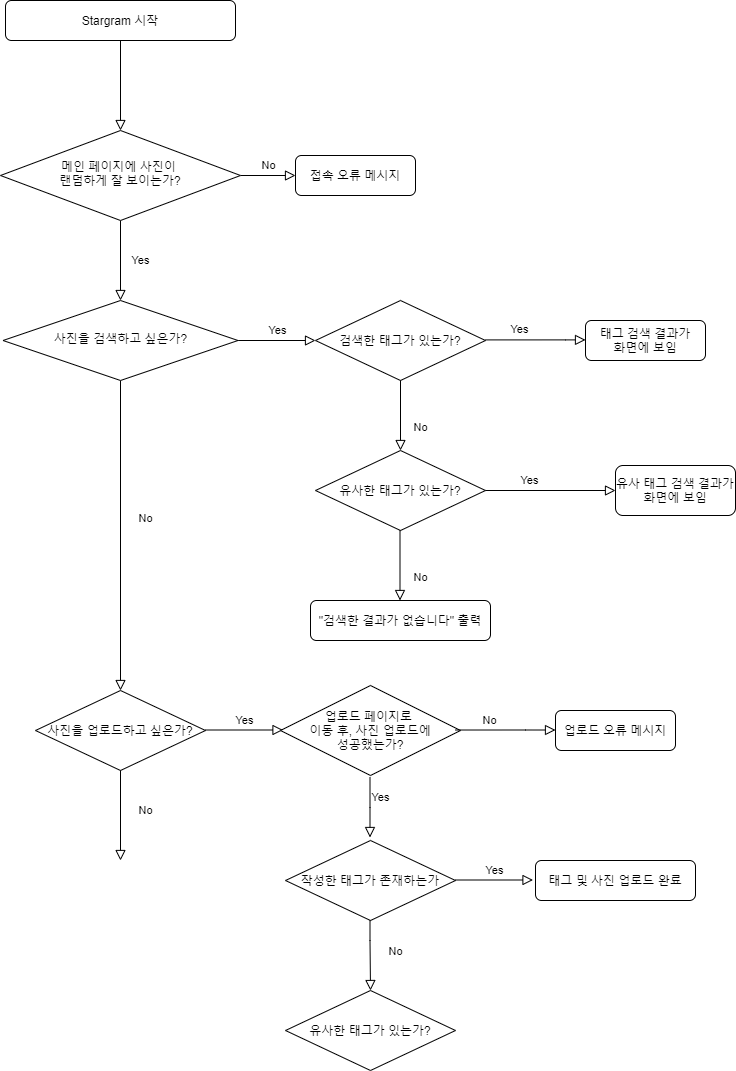

The diagram above was exported from draw.io. Its source (the exported page's mxGraphModel, read from the mxfile embedded in the PNG):
<mxGraphModel dx="782" dy="411" grid="1" gridSize="10" guides="1" tooltips="1" connect="1" arrows="1" fold="1" page="1" pageScale="1" pageWidth="827" pageHeight="1169" math="0" shadow="0">
  <root>
    <mxCell id="WIyWlLk6GJQsqaUBKTNV-0" />
    <mxCell id="WIyWlLk6GJQsqaUBKTNV-1" parent="WIyWlLk6GJQsqaUBKTNV-0" />
    <mxCell id="WIyWlLk6GJQsqaUBKTNV-2" value="" style="rounded=0;html=1;jettySize=auto;orthogonalLoop=1;fontSize=11;endArrow=block;endFill=0;endSize=8;strokeWidth=1;shadow=0;labelBackgroundColor=none;edgeStyle=orthogonalEdgeStyle;" parent="WIyWlLk6GJQsqaUBKTNV-1" source="WIyWlLk6GJQsqaUBKTNV-3" target="WIyWlLk6GJQsqaUBKTNV-6" edge="1">
      <mxGeometry relative="1" as="geometry" />
    </mxCell>
    <mxCell id="WIyWlLk6GJQsqaUBKTNV-3" value="Stargram 시작" style="rounded=1;whiteSpace=wrap;html=1;fontSize=12;glass=0;strokeWidth=1;shadow=0;" parent="WIyWlLk6GJQsqaUBKTNV-1" vertex="1">
      <mxGeometry x="80" y="40" width="230" height="40" as="geometry" />
    </mxCell>
    <mxCell id="WIyWlLk6GJQsqaUBKTNV-4" value="Yes" style="rounded=0;html=1;jettySize=auto;orthogonalLoop=1;fontSize=11;endArrow=block;endFill=0;endSize=8;strokeWidth=1;shadow=0;labelBackgroundColor=none;edgeStyle=orthogonalEdgeStyle;" parent="WIyWlLk6GJQsqaUBKTNV-1" source="WIyWlLk6GJQsqaUBKTNV-6" target="WIyWlLk6GJQsqaUBKTNV-10" edge="1">
      <mxGeometry y="20" relative="1" as="geometry">
        <mxPoint as="offset" />
      </mxGeometry>
    </mxCell>
    <mxCell id="WIyWlLk6GJQsqaUBKTNV-5" value="No" style="edgeStyle=orthogonalEdgeStyle;rounded=0;html=1;jettySize=auto;orthogonalLoop=1;fontSize=11;endArrow=block;endFill=0;endSize=8;strokeWidth=1;shadow=0;labelBackgroundColor=none;" parent="WIyWlLk6GJQsqaUBKTNV-1" source="WIyWlLk6GJQsqaUBKTNV-6" target="WIyWlLk6GJQsqaUBKTNV-7" edge="1">
      <mxGeometry y="10" relative="1" as="geometry">
        <mxPoint as="offset" />
      </mxGeometry>
    </mxCell>
    <mxCell id="WIyWlLk6GJQsqaUBKTNV-6" value="메인 페이지에 사진이 &lt;br&gt;랜덤하게 잘 보이는가?" style="rhombus;whiteSpace=wrap;html=1;shadow=0;fontFamily=Helvetica;fontSize=12;align=center;strokeWidth=1;spacing=6;spacingTop=-4;" parent="WIyWlLk6GJQsqaUBKTNV-1" vertex="1">
      <mxGeometry x="75" y="170" width="240" height="90" as="geometry" />
    </mxCell>
    <mxCell id="WIyWlLk6GJQsqaUBKTNV-7" value="접속 오류 메시지" style="rounded=1;whiteSpace=wrap;html=1;fontSize=12;glass=0;strokeWidth=1;shadow=0;" parent="WIyWlLk6GJQsqaUBKTNV-1" vertex="1">
      <mxGeometry x="370" y="195" width="120" height="40" as="geometry" />
    </mxCell>
    <mxCell id="WIyWlLk6GJQsqaUBKTNV-8" value="No" style="rounded=0;html=1;jettySize=auto;orthogonalLoop=1;fontSize=11;endArrow=block;endFill=0;endSize=8;strokeWidth=1;shadow=0;labelBackgroundColor=none;edgeStyle=orthogonalEdgeStyle;entryX=0.5;entryY=0;entryDx=0;entryDy=0;" parent="WIyWlLk6GJQsqaUBKTNV-1" source="WIyWlLk6GJQsqaUBKTNV-10" target="-uxWcbeOkaVyP7lZjmAo-2" edge="1">
      <mxGeometry x="-0.1111" y="25" relative="1" as="geometry">
        <mxPoint as="offset" />
        <mxPoint x="195" y="510" as="targetPoint" />
      </mxGeometry>
    </mxCell>
    <mxCell id="WIyWlLk6GJQsqaUBKTNV-9" value="Yes" style="edgeStyle=orthogonalEdgeStyle;rounded=0;html=1;jettySize=auto;orthogonalLoop=1;fontSize=11;endArrow=block;endFill=0;endSize=8;strokeWidth=1;shadow=0;labelBackgroundColor=none;" parent="WIyWlLk6GJQsqaUBKTNV-1" source="WIyWlLk6GJQsqaUBKTNV-10" edge="1">
      <mxGeometry y="10" relative="1" as="geometry">
        <mxPoint as="offset" />
        <mxPoint x="390" y="380" as="targetPoint" />
      </mxGeometry>
    </mxCell>
    <mxCell id="WIyWlLk6GJQsqaUBKTNV-10" value="사진을 검색하고 싶은가?" style="rhombus;whiteSpace=wrap;html=1;shadow=0;fontFamily=Helvetica;fontSize=12;align=center;strokeWidth=1;spacing=6;spacingTop=-4;" parent="WIyWlLk6GJQsqaUBKTNV-1" vertex="1">
      <mxGeometry x="77.5" y="340" width="235" height="80" as="geometry" />
    </mxCell>
    <mxCell id="WKpN-5hXNMar261MFXX0-0" value="검색한 태그가 있는가?" style="rhombus;whiteSpace=wrap;html=1;" parent="WIyWlLk6GJQsqaUBKTNV-1" vertex="1">
      <mxGeometry x="390" y="340" width="170" height="80" as="geometry" />
    </mxCell>
    <mxCell id="WKpN-5hXNMar261MFXX0-1" value="Yes" style="edgeStyle=orthogonalEdgeStyle;rounded=0;html=1;jettySize=auto;orthogonalLoop=1;fontSize=11;endArrow=block;endFill=0;endSize=8;strokeWidth=1;shadow=0;labelBackgroundColor=none;" parent="WIyWlLk6GJQsqaUBKTNV-1" edge="1">
      <mxGeometry x="-0.322" y="10" relative="1" as="geometry">
        <mxPoint as="offset" />
        <mxPoint x="560" y="379.41" as="sourcePoint" />
        <mxPoint x="660" y="379.41" as="targetPoint" />
        <Array as="points">
          <mxPoint x="640" y="379.41" />
        </Array>
      </mxGeometry>
    </mxCell>
    <mxCell id="WKpN-5hXNMar261MFXX0-3" value="유사한 태그가 있는가?" style="rhombus;whiteSpace=wrap;html=1;" parent="WIyWlLk6GJQsqaUBKTNV-1" vertex="1">
      <mxGeometry x="390" y="490" width="170" height="80" as="geometry" />
    </mxCell>
    <mxCell id="WKpN-5hXNMar261MFXX0-6" value="No" style="rounded=0;html=1;jettySize=auto;orthogonalLoop=1;fontSize=11;endArrow=block;endFill=0;endSize=8;strokeWidth=1;shadow=0;labelBackgroundColor=none;edgeStyle=orthogonalEdgeStyle;entryX=0.5;entryY=0;entryDx=0;entryDy=0;exitX=0.5;exitY=1;exitDx=0;exitDy=0;" parent="WIyWlLk6GJQsqaUBKTNV-1" source="WKpN-5hXNMar261MFXX0-0" target="WKpN-5hXNMar261MFXX0-3" edge="1">
      <mxGeometry x="0.3333" y="20" relative="1" as="geometry">
        <mxPoint as="offset" />
        <mxPoint x="215" y="440" as="sourcePoint" />
        <mxPoint x="215" y="530" as="targetPoint" />
      </mxGeometry>
    </mxCell>
    <mxCell id="WKpN-5hXNMar261MFXX0-7" value="태그 검색 결과가&lt;br&gt;화면에 보임" style="rounded=1;whiteSpace=wrap;html=1;fontSize=12;glass=0;strokeWidth=1;shadow=0;" parent="WIyWlLk6GJQsqaUBKTNV-1" vertex="1">
      <mxGeometry x="660" y="360" width="120" height="40" as="geometry" />
    </mxCell>
    <mxCell id="WKpN-5hXNMar261MFXX0-8" value="Yes" style="edgeStyle=orthogonalEdgeStyle;rounded=0;html=1;jettySize=auto;orthogonalLoop=1;fontSize=11;endArrow=block;endFill=0;endSize=8;strokeWidth=1;shadow=0;labelBackgroundColor=none;exitX=1;exitY=0.5;exitDx=0;exitDy=0;" parent="WIyWlLk6GJQsqaUBKTNV-1" source="WKpN-5hXNMar261MFXX0-3" edge="1">
      <mxGeometry x="-0.322" y="10" relative="1" as="geometry">
        <mxPoint as="offset" />
        <mxPoint x="570" y="389.4100000000001" as="sourcePoint" />
        <mxPoint x="690" y="530" as="targetPoint" />
        <Array as="points">
          <mxPoint x="680" y="530" />
        </Array>
      </mxGeometry>
    </mxCell>
    <mxCell id="WKpN-5hXNMar261MFXX0-9" value="유사 태그 검색 결과가&lt;br&gt;화면에 보임" style="rounded=1;whiteSpace=wrap;html=1;fontSize=12;glass=0;strokeWidth=1;shadow=0;" parent="WIyWlLk6GJQsqaUBKTNV-1" vertex="1">
      <mxGeometry x="690" y="505" width="120" height="50" as="geometry" />
    </mxCell>
    <mxCell id="-uxWcbeOkaVyP7lZjmAo-0" value="No" style="rounded=0;html=1;jettySize=auto;orthogonalLoop=1;fontSize=11;endArrow=block;endFill=0;endSize=8;strokeWidth=1;shadow=0;labelBackgroundColor=none;edgeStyle=orthogonalEdgeStyle;entryX=0.5;entryY=0;entryDx=0;entryDy=0;exitX=0.5;exitY=1;exitDx=0;exitDy=0;" edge="1" parent="WIyWlLk6GJQsqaUBKTNV-1">
      <mxGeometry x="0.3333" y="20" relative="1" as="geometry">
        <mxPoint as="offset" />
        <mxPoint x="474.5" y="570" as="sourcePoint" />
        <mxPoint x="474.5" y="640" as="targetPoint" />
      </mxGeometry>
    </mxCell>
    <mxCell id="-uxWcbeOkaVyP7lZjmAo-1" value="&quot;검색한 결과가 없습니다&quot; 출력" style="rounded=1;whiteSpace=wrap;html=1;fontSize=12;glass=0;strokeWidth=1;shadow=0;" vertex="1" parent="WIyWlLk6GJQsqaUBKTNV-1">
      <mxGeometry x="385" y="640" width="180" height="40" as="geometry" />
    </mxCell>
    <mxCell id="-uxWcbeOkaVyP7lZjmAo-2" value="사진을 업로드하고 싶은가?" style="rhombus;whiteSpace=wrap;html=1;" vertex="1" parent="WIyWlLk6GJQsqaUBKTNV-1">
      <mxGeometry x="110" y="730" width="170" height="80" as="geometry" />
    </mxCell>
    <mxCell id="-uxWcbeOkaVyP7lZjmAo-3" value="No" style="rounded=0;html=1;jettySize=auto;orthogonalLoop=1;fontSize=11;endArrow=block;endFill=0;endSize=8;strokeWidth=1;shadow=0;labelBackgroundColor=none;edgeStyle=orthogonalEdgeStyle;exitX=0.5;exitY=1;exitDx=0;exitDy=0;" edge="1" parent="WIyWlLk6GJQsqaUBKTNV-1" source="-uxWcbeOkaVyP7lZjmAo-2">
      <mxGeometry x="-0.1111" y="25" relative="1" as="geometry">
        <mxPoint as="offset" />
        <mxPoint x="194.5" y="622.5" as="sourcePoint" />
        <mxPoint x="195" y="900" as="targetPoint" />
        <Array as="points" />
      </mxGeometry>
    </mxCell>
    <mxCell id="-uxWcbeOkaVyP7lZjmAo-4" value="Yes" style="edgeStyle=orthogonalEdgeStyle;rounded=0;html=1;jettySize=auto;orthogonalLoop=1;fontSize=11;endArrow=block;endFill=0;endSize=8;strokeWidth=1;shadow=0;labelBackgroundColor=none;" edge="1" parent="WIyWlLk6GJQsqaUBKTNV-1">
      <mxGeometry y="10" relative="1" as="geometry">
        <mxPoint as="offset" />
        <mxPoint x="357.5" y="769.5" as="targetPoint" />
        <mxPoint x="280" y="769.5" as="sourcePoint" />
        <Array as="points">
          <mxPoint x="347.5" y="769.5" />
          <mxPoint x="347.5" y="769.5" />
        </Array>
      </mxGeometry>
    </mxCell>
    <mxCell id="-uxWcbeOkaVyP7lZjmAo-5" value="업로드 페이지로 &lt;br&gt;이동 후, 사진 업로드에&lt;br&gt;성공했는가?" style="rhombus;whiteSpace=wrap;html=1;" vertex="1" parent="WIyWlLk6GJQsqaUBKTNV-1">
      <mxGeometry x="355" y="725" width="180" height="90" as="geometry" />
    </mxCell>
    <mxCell id="-uxWcbeOkaVyP7lZjmAo-7" value="No" style="edgeStyle=orthogonalEdgeStyle;rounded=0;html=1;jettySize=auto;orthogonalLoop=1;fontSize=11;endArrow=block;endFill=0;endSize=8;strokeWidth=1;shadow=0;labelBackgroundColor=none;" edge="1" parent="WIyWlLk6GJQsqaUBKTNV-1">
      <mxGeometry x="-0.322" y="10" relative="1" as="geometry">
        <mxPoint as="offset" />
        <mxPoint x="530" y="769.5100000000001" as="sourcePoint" />
        <mxPoint x="630" y="769.5100000000001" as="targetPoint" />
        <Array as="points">
          <mxPoint x="600" y="770" />
          <mxPoint x="600" y="770" />
        </Array>
      </mxGeometry>
    </mxCell>
    <mxCell id="-uxWcbeOkaVyP7lZjmAo-9" value="업로드 오류 메시지" style="rounded=1;whiteSpace=wrap;html=1;fontSize=12;glass=0;strokeWidth=1;shadow=0;" vertex="1" parent="WIyWlLk6GJQsqaUBKTNV-1">
      <mxGeometry x="630" y="750" width="120" height="40" as="geometry" />
    </mxCell>
    <mxCell id="-uxWcbeOkaVyP7lZjmAo-13" value="Yes" style="edgeStyle=orthogonalEdgeStyle;rounded=0;html=1;jettySize=auto;orthogonalLoop=1;fontSize=11;endArrow=block;endFill=0;endSize=8;strokeWidth=1;shadow=0;labelBackgroundColor=none;exitX=1;exitY=0.5;exitDx=0;exitDy=0;" edge="1" parent="WIyWlLk6GJQsqaUBKTNV-1">
      <mxGeometry x="-0.322" y="10" relative="1" as="geometry">
        <mxPoint as="offset" />
        <mxPoint x="444.5" y="817" as="sourcePoint" />
        <mxPoint x="444.5" y="877" as="targetPoint" />
        <Array as="points">
          <mxPoint x="444.5" y="847" />
          <mxPoint x="444.5" y="847" />
        </Array>
      </mxGeometry>
    </mxCell>
    <mxCell id="-uxWcbeOkaVyP7lZjmAo-15" value="작성한 태그가 존재하는가" style="rhombus;whiteSpace=wrap;html=1;" vertex="1" parent="WIyWlLk6GJQsqaUBKTNV-1">
      <mxGeometry x="360" y="880" width="170" height="80" as="geometry" />
    </mxCell>
    <mxCell id="-uxWcbeOkaVyP7lZjmAo-16" value="태그 및 사진 업로드 완료" style="rounded=1;whiteSpace=wrap;html=1;fontSize=12;glass=0;strokeWidth=1;shadow=0;" vertex="1" parent="WIyWlLk6GJQsqaUBKTNV-1">
      <mxGeometry x="610" y="900" width="160" height="40" as="geometry" />
    </mxCell>
    <mxCell id="-uxWcbeOkaVyP7lZjmAo-19" value="Yes" style="edgeStyle=orthogonalEdgeStyle;rounded=0;html=1;jettySize=auto;orthogonalLoop=1;fontSize=11;endArrow=block;endFill=0;endSize=8;strokeWidth=1;shadow=0;labelBackgroundColor=none;" edge="1" parent="WIyWlLk6GJQsqaUBKTNV-1">
      <mxGeometry y="10" relative="1" as="geometry">
        <mxPoint as="offset" />
        <mxPoint x="607.5" y="919.5" as="targetPoint" />
        <mxPoint x="530" y="919.5" as="sourcePoint" />
        <Array as="points">
          <mxPoint x="597.5" y="919.5" />
          <mxPoint x="597.5" y="919.5" />
        </Array>
      </mxGeometry>
    </mxCell>
    <mxCell id="-uxWcbeOkaVyP7lZjmAo-20" value="No" style="rounded=0;html=1;jettySize=auto;orthogonalLoop=1;fontSize=11;endArrow=block;endFill=0;endSize=8;strokeWidth=1;shadow=0;labelBackgroundColor=none;edgeStyle=orthogonalEdgeStyle;exitX=0.5;exitY=1;exitDx=0;exitDy=0;" edge="1" parent="WIyWlLk6GJQsqaUBKTNV-1">
      <mxGeometry x="-0.1111" y="25" relative="1" as="geometry">
        <mxPoint as="offset" />
        <mxPoint x="444.5" y="960" as="sourcePoint" />
        <mxPoint x="445" y="1030" as="targetPoint" />
        <Array as="points">
          <mxPoint x="445" y="980" />
          <mxPoint x="445" y="980" />
        </Array>
      </mxGeometry>
    </mxCell>
    <mxCell id="-uxWcbeOkaVyP7lZjmAo-22" value="유사한 태그가 있는가?" style="rhombus;whiteSpace=wrap;html=1;" vertex="1" parent="WIyWlLk6GJQsqaUBKTNV-1">
      <mxGeometry x="360" y="1030" width="170" height="80" as="geometry" />
    </mxCell>
  </root>
</mxGraphModel>